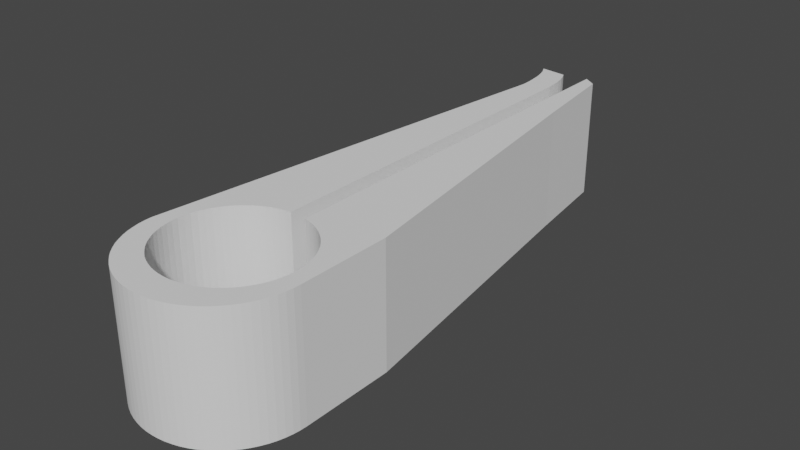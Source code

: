 # Source: simple_headphone_clip_remix_v1.1.blend  (saved by Blender 2.93.20; exported with 4.5.12 LTS)
import bpy
from mathutils import Matrix  # noqa: F401  (used for matrix-valued properties, if any)

bpy.ops.wm.read_factory_settings(use_empty=True)
scene = bpy.context.scene
scene.name = 'Scene'

# ---- collections
col_collection = bpy.data.collections.new('Collection'); scene.collection.children.link(col_collection)

# ---- world
world_world = bpy.data.worlds.new('World'); scene.world = world_world
world_world.use_nodes = True; world_world.node_tree.nodes.clear()
_N = world_world.node_tree.nodes; _L = world_world.node_tree.links
n0 = _N.new('ShaderNodeOutputWorld'); n0.name = 'World Output'; n0.location = (300, 300)
n1 = _N.new('ShaderNodeBackground'); n1.name = 'Background'; n1.location = (10, 300)
n1.inputs[0].default_value = (0.05088, 0.05088, 0.05088, 1.0)
_L.new(n1.outputs[0], n0.inputs[0])
n0.is_active_output = True
world_world.color = (0.05088, 0.05088, 0.05088)
world_world.use_sun_shadow = False
world_world.sun_shadow_jitter_overblur = 0.0

# ---- meshes
me_simple_headphone_clip_001 = bpy.data.meshes.new('simple_headphone_clip.001')
me_simple_headphone_clip_001.from_pydata([(-11.48, 8.058, 5.071), (-11.48, 8.058, 9.929), (-10.83, 24.63, 9.929), (-10.83, 24.63, 5.071), (-10.83, 8.02, 9.929), (-10.83, 8.02, 5.071), (-11.72, 8.031, 9.929), (-11.95, 7.982, 9.929), (-12.18, 7.912, 9.929), (-12.41, 7.82, 9.929), (-12.62, 7.708, 9.929), (-12.82, 7.577, 9.929), (-13.01, 7.428, 9.929), (-13.18, 7.262, 9.929), (-13.34, 7.08, 9.929), (-13.48, 6.885, 9.929), (-13.6, 6.678, 9.929), (-13.7, 6.46, 9.929), (-14.56, 5.031, 9.929), (-13.79, 6.234, 9.929), (-13.85, 6.001, 9.929), (-13.88, 5.764, 9.929), (-13.9, 5.524, 9.929), (-13.89, 5.284, 9.929), (-14.55, 4.763, 9.929), (-14.52, 4.498, 9.929), (-14.46, 4.236, 9.929), (-14.39, 3.979, 9.929), (-13.86, 5.045, 9.929), (-14.29, 3.73, 9.929), (-14.17, 3.489, 9.929), (-13.81, 4.81, 9.929), (-14.04, 3.259, 9.929), (-13.74, 4.581, 9.929), (-13.88, 3.041, 9.929), (-13.65, 4.359, 9.929), (-13.71, 2.837, 9.929), (-13.53, 4.147, 9.929), (-13.52, 2.648, 9.929), (-13.4, 3.947, 9.929), (-13.25, 3.759, 9.929), (-13.31, 2.475, 9.929), (-13.08, 3.586, 9.929), (-13.1, 2.319, 9.929), (-12.9, 3.43, 9.929), (-12.87, 2.182, 9.929), (-12.71, 3.291, 9.929), (-12.63, 2.065, 9.929), (-12.5, 3.171, 9.929), (-12.38, 1.967, 9.929), (-12.28, 3.071, 9.929), (-12.12, 1.891, 9.929), (-12.05, 2.991, 9.929), (-11.86, 1.836, 9.929), (-11.82, 2.933, 9.929), (-11.59, 1.803, 9.929), (-11.58, 2.897, 9.929), (-11.34, 2.882, 9.929), (-11.32, 1.792, 9.929), (-11.1, 2.89, 9.929), (-11.06, 1.803, 9.929), (-10.86, 2.921, 9.929), (-10.79, 1.836, 9.929), (-10.63, 2.973, 9.929), (-10.53, 1.891, 9.929), (-10.4, 3.047, 9.929), (-10.27, 1.967, 9.929), (-10.18, 3.141, 9.929), (-10.02, 2.065, 9.929), (-9.967, 3.256, 9.929), (-9.783, 2.182, 9.929), (-9.768, 3.39, 9.929), (-9.553, 2.319, 9.929), (-9.581, 3.542, 9.929), (-9.335, 2.475, 9.929), (-9.41, 3.71, 9.929), (-9.131, 2.648, 9.929), (-9.255, 3.894, 9.929), (-9.117, 4.091, 9.929), (-8.941, 2.837, 9.929), (-8.998, 4.3, 9.929), (-8.768, 3.041, 9.929), (-8.9, 4.519, 9.929), (-8.613, 3.259, 9.929), (-8.822, 4.746, 9.929), (-8.476, 3.489, 9.929), (-8.765, 4.98, 9.929), (-8.358, 3.73, 9.929), (-8.73, 5.218, 9.929), (-8.261, 3.979, 9.929), (-8.185, 4.236, 9.929), (-8.13, 4.498, 9.929), (-8.097, 4.763, 9.929), (-8.086, 5.031, 9.929), (-8.086, 8.659, 9.929), (-8.888, 6.399, 9.929), (-8.813, 6.17, 9.929), (-8.759, 5.936, 9.929), (-9.941, 7.674, 9.929), (-9.743, 7.538, 9.929), (-9.559, 7.384, 9.929), (-10.6, 7.965, 9.929), (-10.37, 7.888, 9.929), (-10.15, 7.791, 9.929), (-9.389, 7.213, 9.929), (-9.236, 7.028, 9.929), (-9.101, 6.829, 9.929), (-8.985, 6.619, 9.929), (-8.727, 5.698, 9.929), (-8.718, 5.458, 9.929), (-11.72, 8.031, 5.071), (-11.95, 7.982, 5.071), (-12.18, 7.912, 5.071), (-12.41, 7.82, 5.071), (-12.62, 7.708, 5.071), (-12.82, 7.577, 5.071), (-13.01, 7.428, 5.071), (-13.18, 7.262, 5.071), (-13.34, 7.08, 5.071), (-13.48, 6.885, 5.071), (-13.6, 6.678, 5.071), (-13.7, 6.46, 5.071), (-13.79, 6.234, 5.071), (-13.85, 6.001, 5.071), (-13.88, 5.764, 5.071), (-13.9, 5.524, 5.071), (-13.89, 5.284, 5.071), (-13.86, 5.045, 5.071), (-13.81, 4.81, 5.071), (-13.74, 4.581, 5.071), (-13.65, 4.359, 5.071), (-13.53, 4.147, 5.071), (-13.4, 3.947, 5.071), (-13.25, 3.759, 5.071), (-13.08, 3.586, 5.071), (-12.9, 3.43, 5.071), (-12.71, 3.291, 5.071), (-12.5, 3.171, 5.071), (-12.28, 3.071, 5.071), (-12.05, 2.991, 5.071), (-11.82, 2.933, 5.071), (-11.58, 2.897, 5.071), (-11.34, 2.882, 5.071), (-11.1, 2.89, 5.071), (-10.86, 2.921, 5.071), (-10.63, 2.973, 5.071), (-10.4, 3.047, 5.071), (-10.18, 3.141, 5.071), (-9.967, 3.256, 5.071), (-9.768, 3.39, 5.071), (-9.581, 3.542, 5.071), (-9.41, 3.71, 5.071), (-9.255, 3.894, 5.071), (-9.117, 4.091, 5.071), (-8.998, 4.3, 5.071), (-8.9, 4.519, 5.071), (-8.822, 4.746, 5.071), (-8.765, 4.98, 5.071), (-8.73, 5.218, 5.071), (-8.718, 5.458, 5.071), (-8.727, 5.698, 5.071), (-8.759, 5.936, 5.071), (-8.813, 6.17, 5.071), (-8.888, 6.399, 5.071), (-8.985, 6.619, 5.071), (-9.101, 6.829, 5.071), (-9.236, 7.028, 5.071), (-9.389, 7.213, 5.071), (-9.559, 7.384, 5.071), (-9.743, 7.538, 5.071), (-9.941, 7.674, 5.071), (-10.15, 7.791, 5.071), (-10.37, 7.888, 5.071), (-10.6, 7.965, 5.071), (-8.086, 8.659, 5.071), (-14.56, 5.031, 5.071), (-8.086, 5.031, 5.071), (-14.55, 4.763, 5.071), (-14.52, 4.498, 5.071), (-14.46, 4.236, 5.071), (-14.39, 3.979, 5.071), (-14.29, 3.73, 5.071), (-14.17, 3.489, 5.071), (-14.04, 3.259, 5.071), (-13.88, 3.041, 5.071), (-13.71, 2.837, 5.071), (-13.52, 2.648, 5.071), (-13.31, 2.475, 5.071), (-13.1, 2.319, 5.071), (-12.87, 2.182, 5.071), (-12.63, 2.065, 5.071), (-12.38, 1.967, 5.071), (-12.12, 1.891, 5.071), (-11.86, 1.836, 5.071), (-11.59, 1.803, 5.071), (-11.32, 1.792, 5.071), (-11.06, 1.803, 5.071), (-10.79, 1.836, 5.071), (-10.53, 1.891, 5.071), (-10.27, 1.967, 5.071), (-10.02, 2.065, 5.071), (-9.783, 2.182, 5.071), (-9.553, 2.319, 5.071), (-9.335, 2.475, 5.071), (-9.131, 2.648, 5.071), (-8.941, 2.837, 5.071), (-8.768, 3.041, 5.071), (-8.613, 3.259, 5.071), (-8.476, 3.489, 5.071), (-8.358, 3.73, 5.071), (-8.261, 3.979, 5.071), (-8.185, 4.236, 5.071), (-8.13, 4.498, 5.071), (-8.097, 4.763, 5.071), (-10.83, 24.63, 5.071), (-11.84, 24.45, 5.077), (-11.74, 24.25, 5.077), (-11.65, 23.98, 5.077), (-11.58, 23.65, 5.077), (-11.53, 23.27, 5.077), (-11.49, 22.87, 5.077), (-11.49, 22.44, 5.077), (-11.48, 22.44, 9.929), (-9.833, 20.57, 5.071), (-11.84, 24.45, 9.929), (-11.75, 24.25, 9.929), (-11.65, 23.98, 9.929), (-11.58, 23.65, 9.929), (-11.53, 23.27, 9.929), (-11.49, 22.87, 9.929), (-12.9, 24.58, 5.077), (-12.84, 24.45, 5.077), (-12.74, 24.25, 5.077), (-12.65, 23.98, 5.077), (-12.58, 23.65, 5.077), (-12.53, 23.27, 5.077), (-12.49, 22.87, 5.077), (-12.48, 22.44, 5.077), (-12.49, 22.44, 5.077), (-12.48, 22.44, 9.929), (-12.49, 22.87, 9.929), (-12.53, 23.27, 9.929), (-12.58, 23.65, 9.929), (-12.66, 23.98, 9.929), (-12.74, 24.25, 9.929), (-12.84, 24.45, 9.929), (-12.9, 24.58, 9.929), (-9.833, 20.57, 9.929), (-10.33, 24.28, 5.071), (-10.33, 24.28, 9.929)], [], [(0, 221, 1), (4, 3, 5), (17, 18, 19), (19, 18, 20), (20, 18, 21), (21, 18, 22), (22, 18, 23), (23, 18, 24), (23, 24, 25), (25, 26, 23), (23, 26, 27), (23, 27, 28), (28, 27, 29), (28, 29, 30), (28, 30, 31), (31, 30, 32), (31, 32, 33), (33, 32, 34), (33, 34, 35), (35, 34, 36), (35, 36, 37), (37, 36, 38), (37, 38, 39), (39, 38, 40), (40, 38, 41), (40, 41, 42), (42, 41, 43), (42, 43, 44), (44, 43, 45), (44, 45, 46), (46, 45, 47), (46, 47, 48), (48, 47, 49), (48, 49, 50), (50, 49, 51), (50, 51, 52), (52, 51, 53), (52, 53, 54), (54, 53, 55), (54, 55, 56), (56, 55, 57), (57, 55, 58), (57, 58, 59), (59, 58, 60), (59, 60, 61), (61, 60, 62), (61, 62, 63), (63, 62, 64), (63, 64, 65), (65, 64, 66), (65, 66, 67), (67, 66, 68), (67, 68, 69), (69, 68, 70), (69, 70, 71), (71, 70, 72), (71, 72, 73), (73, 72, 74), (73, 74, 75), (75, 74, 76), (75, 76, 77), (77, 76, 78), (78, 76, 79), (78, 79, 80), (80, 79, 81), (80, 81, 82), (82, 81, 83), (82, 83, 84), (84, 83, 85), (84, 85, 86), (86, 85, 87), (86, 87, 88), (88, 87, 89), (88, 89, 90), (90, 91, 88), (88, 91, 92), (88, 92, 93), (94, 95, 93), (93, 95, 96), (93, 96, 97), (2, 98, 94), (94, 98, 99), (94, 99, 100), (4, 101, 2), (2, 101, 102), (2, 102, 103), (103, 98, 2), (100, 104, 94), (94, 104, 105), (94, 105, 106), (106, 107, 94), (94, 107, 95), (97, 108, 93), (93, 108, 109), (93, 109, 88), (1, 6, 0), (0, 6, 110), (110, 6, 7), (110, 7, 111), (111, 7, 8), (111, 8, 112), (112, 8, 9), (112, 9, 113), (113, 9, 10), (113, 10, 114), (114, 10, 11), (114, 11, 115), (115, 11, 12), (115, 12, 116), (116, 12, 13), (116, 13, 117), (117, 13, 14), (117, 14, 118), (118, 14, 15), (118, 15, 119), (119, 15, 16), (119, 16, 120), (120, 16, 17), (120, 17, 121), (121, 17, 19), (121, 19, 122), (122, 19, 20), (122, 20, 123), (123, 20, 21), (123, 21, 124), (124, 21, 22), (124, 22, 125), (125, 22, 23), (125, 23, 126), (126, 23, 28), (126, 28, 127), (127, 28, 31), (127, 31, 128), (128, 31, 33), (128, 33, 129), (129, 33, 35), (129, 35, 130), (130, 35, 37), (130, 37, 131), (131, 37, 39), (131, 39, 132), (132, 39, 40), (132, 40, 133), (133, 40, 42), (133, 42, 134), (134, 42, 44), (134, 44, 135), (135, 44, 46), (135, 46, 136), (136, 46, 48), (136, 48, 137), (137, 48, 50), (137, 50, 138), (138, 50, 52), (138, 52, 139), (139, 52, 54), (139, 54, 140), (140, 54, 56), (140, 56, 141), (141, 56, 57), (141, 57, 142), (142, 57, 59), (142, 59, 143), (143, 59, 61), (143, 61, 144), (144, 61, 63), (144, 63, 145), (145, 63, 65), (145, 65, 146), (146, 65, 67), (146, 67, 147), (147, 67, 69), (147, 69, 148), (148, 69, 71), (148, 71, 149), (149, 71, 73), (149, 73, 150), (150, 73, 75), (150, 75, 151), (151, 75, 77), (151, 77, 152), (152, 77, 78), (152, 78, 153), (153, 78, 80), (153, 80, 154), (154, 80, 82), (154, 82, 155), (155, 82, 84), (155, 84, 156), (156, 84, 86), (156, 86, 157), (157, 86, 88), (157, 88, 158), (158, 88, 109), (158, 109, 159), (159, 109, 108), (159, 108, 160), (160, 108, 97), (160, 97, 161), (161, 97, 96), (161, 96, 162), (162, 96, 95), (162, 95, 163), (163, 95, 107), (163, 107, 164), (164, 107, 106), (164, 106, 165), (165, 106, 105), (165, 105, 166), (166, 105, 104), (166, 104, 167), (167, 104, 100), (167, 100, 168), (168, 100, 99), (168, 99, 169), (169, 99, 98), (169, 98, 170), (170, 98, 103), (170, 103, 171), (171, 103, 102), (171, 102, 172), (172, 102, 173), (173, 102, 101), (173, 101, 5), (5, 101, 4), (4, 2, 3), (214, 249, 248), (176, 174, 93), (93, 174, 94), (18, 175, 24), (24, 175, 177), (24, 177, 25), (25, 177, 178), (25, 178, 26), (26, 178, 179), (26, 179, 27), (27, 179, 180), (27, 180, 29), (29, 180, 181), (29, 181, 30), (30, 181, 182), (30, 182, 32), (32, 182, 183), (32, 183, 34), (34, 183, 184), (34, 184, 36), (36, 184, 185), (36, 185, 38), (38, 185, 186), (38, 186, 41), (41, 186, 187), (41, 187, 43), (43, 187, 188), (43, 188, 45), (45, 188, 189), (45, 189, 47), (47, 189, 190), (47, 190, 49), (49, 190, 191), (49, 191, 51), (51, 191, 192), (51, 192, 53), (53, 192, 193), (53, 193, 55), (55, 193, 194), (55, 194, 58), (58, 194, 195), (58, 195, 60), (60, 195, 196), (60, 196, 62), (62, 196, 197), (62, 197, 64), (64, 197, 198), (64, 198, 66), (66, 198, 199), (66, 199, 68), (68, 199, 200), (68, 200, 70), (70, 200, 201), (70, 201, 72), (72, 201, 202), (72, 202, 74), (74, 202, 203), (74, 203, 76), (76, 203, 204), (76, 204, 79), (79, 204, 205), (79, 205, 81), (81, 205, 206), (81, 206, 83), (83, 206, 207), (83, 207, 85), (85, 207, 208), (85, 208, 87), (87, 208, 209), (87, 209, 89), (89, 209, 210), (89, 210, 90), (90, 210, 211), (90, 211, 91), (91, 211, 212), (91, 212, 92), (92, 212, 213), (92, 213, 93), (93, 213, 176), (175, 121, 122), (175, 122, 123), (123, 124, 175), (175, 124, 125), (175, 125, 126), (127, 180, 126), (126, 180, 179), (126, 179, 178), (128, 182, 127), (127, 182, 181), (127, 181, 180), (182, 128, 183), (183, 128, 129), (183, 129, 184), (184, 129, 130), (184, 130, 185), (185, 130, 131), (185, 131, 186), (186, 131, 132), (186, 132, 133), (186, 133, 187), (187, 133, 134), (187, 134, 188), (188, 134, 135), (188, 135, 189), (189, 135, 136), (189, 136, 190), (190, 136, 137), (190, 137, 191), (191, 137, 138), (191, 138, 192), (192, 138, 139), (192, 139, 193), (193, 139, 140), (193, 140, 194), (194, 140, 141), (194, 141, 142), (194, 142, 195), (195, 142, 143), (195, 143, 196), (196, 143, 144), (196, 144, 197), (197, 144, 145), (197, 145, 198), (198, 145, 146), (198, 146, 199), (199, 146, 147), (199, 147, 200), (200, 147, 148), (200, 148, 201), (201, 148, 149), (201, 149, 202), (202, 149, 150), (202, 150, 203), (203, 150, 151), (203, 151, 204), (204, 151, 152), (204, 152, 153), (204, 153, 205), (205, 153, 154), (205, 154, 206), (206, 154, 155), (206, 155, 207), (207, 155, 156), (207, 156, 208), (208, 156, 157), (208, 157, 209), (209, 157, 158), (209, 158, 210), (210, 158, 211), (211, 158, 212), (212, 158, 213), (213, 158, 176), (176, 158, 159), (176, 159, 160), (160, 161, 176), (176, 161, 162), (176, 162, 163), (176, 163, 174), (174, 163, 164), (174, 164, 165), (165, 166, 174), (174, 166, 167), (174, 167, 168), (168, 169, 174), (174, 169, 170), (174, 170, 3, 223), (3, 170, 171), (3, 171, 172), (172, 173, 3), (3, 173, 5), (178, 177, 126), (126, 177, 175), (221, 0, 110), (228, 219, 227), (227, 218, 226), (220, 228, 229), (226, 217, 225), (220, 229, 221), (222, 221, 229), (219, 228, 220), (219, 218, 227), (218, 217, 226), (217, 216, 225), (225, 216, 224), (216, 215, 224), (215, 230, 246), (224, 245, 244), (236, 235, 220), (220, 235, 219), (238, 236, 221), (231, 230, 215), (235, 234, 219), (219, 234, 218), (221, 236, 220), (110, 111, 221), (112, 221, 111), (113, 221, 112), (1, 221, 222), (6, 1, 222), (7, 6, 222), (8, 7, 222), (9, 8, 222), (237, 113, 114), (114, 115, 237), (116, 237, 115), (117, 237, 116), (118, 237, 117), (119, 237, 118), (120, 237, 119), (121, 175, 120), (120, 175, 238, 237), (237, 238, 221, 113), (224, 215, 246), (245, 224, 246), (230, 245, 246), (230, 231, 245), (231, 244, 245), (231, 232, 244), (232, 243, 244), (232, 233, 243), (233, 242, 243), (233, 234, 242), (234, 241, 242), (234, 235, 241), (235, 240, 241), (235, 236, 240), (236, 239, 240), (239, 236, 238), (225, 224, 244), (243, 225, 244), (243, 226, 225), (242, 226, 243), (226, 242, 227), (242, 241, 227), (227, 241, 228), (241, 240, 228), (228, 240, 229), (240, 239, 229), (229, 239, 222), (234, 233, 218), (218, 233, 217), (233, 232, 217), (217, 232, 216), (232, 231, 216), (216, 231, 215), (9, 239, 10), (10, 239, 11), (12, 11, 239), (13, 12, 239), (14, 13, 239), (15, 14, 239), (16, 15, 239), (17, 16, 239), (18, 17, 239), (222, 239, 9), (175, 18, 239), (239, 238, 175), (174, 223, 247, 94), (2, 249, 214, 3), (94, 247, 2), (247, 223, 248, 249), (223, 3, 214, 248), (247, 249, 2)])
_uv = me_simple_headphone_clip_001.uv_layers.new(name='UVMap')
_uv.uv.foreach_set('vector', [0.0, 0.0, 0.0, 0.0, 0.0, 0.0, 0.0, 0.0, 0.0, 0.0, 0.0, 0.0, 0.0, 0.0, 0.0, 0.0, 0.0, 0.0, 0.0, 0.0, 0.0, 0.0, 0.0, 0.0, 0.0, 0.0, 0.0, 0.0, 0.0, 0.0, 0.0, 0.0, 0.0, 0.0, 0.0, 0.0, 0.0, 0.0, 0.0, 0.0, 0.0, 0.0, 0.0, 0.0, 0.0, 0.0, 0.0, 0.0, 0.0, 0.0, 0.0, 0.0, 0.0, 0.0, 0.0, 0.0, 0.0, 0.0, 0.0, 0.0, 0.0, 0.0, 0.0, 0.0, 0.0, 0.0, 0.0, 0.0, 0.0, 0.0, 0.0, 0.0, 0.0, 0.0, 0.0, 0.0, 0.0, 0.0, 0.0, 0.0, 0.0, 0.0, 0.0, 0.0, 0.0, 0.0, 0.0, 0.0, 0.0, 0.0, 0.0, 0.0, 0.0, 0.0, 0.0, 0.0, 0.0, 0.0, 0.0, 0.0, 0.0, 0.0, 0.0, 0.0, 0.0, 0.0, 0.0, 0.0, 0.0, 0.0, 0.0, 0.0, 0.0, 0.0, 0.0, 0.0, 0.0, 0.0, 0.0, 0.0, 0.0, 0.0, 0.0, 0.0, 0.0, 0.0, 0.0, 0.0, 0.0, 0.0, 0.0, 0.0, 0.0, 0.0, 0.0, 0.0, 0.0, 0.0, 0.0, 0.0, 0.0, 0.0, 0.0, 0.0, 0.0, 0.0, 0.0, 0.0, 0.0, 0.0, 0.0, 0.0, 0.0, 0.0, 0.0, 0.0, 0.0, 0.0, 0.0, 0.0, 0.0, 0.0, 0.0, 0.0, 0.0, 0.0, 0.0, 0.0, 0.0, 0.0, 0.0, 0.0, 0.0, 0.0, 0.0, 0.0, 0.0, 0.0, 0.0, 0.0, 0.0, 0.0, 0.0, 0.0, 0.0, 0.0, 0.0, 0.0, 0.0, 0.0, 0.0, 0.0, 0.0, 0.0, 0.0, 0.0, 0.0, 0.0, 0.0, 0.0, 0.0, 0.0, 0.0, 0.0, 0.0, 0.0, 0.0, 0.0, 0.0, 0.0, 0.0, 0.0, 0.0, 0.0, 0.0, 0.0, 0.0, 0.0, 0.0, 0.0, 0.0, 0.0, 0.0, 0.0, 0.0, 0.0, 0.0, 0.0, 0.0, 0.0, 0.0, 0.0, 0.0, 0.0, 0.0, 0.0, 0.0, 0.0, 0.0, 0.0, 0.0, 0.0, 0.0, 0.0, 0.0, 0.0, 0.0, 0.0, 0.0, 0.0, 0.0, 0.0, 0.0, 0.0, 0.0, 0.0, 0.0, 0.0, 0.0, 0.0, 0.0, 0.0, 0.0, 0.0, 0.0, 0.0, 0.0, 0.0, 0.0, 0.0, 0.0, 0.0, 0.0, 0.0, 0.0, 0.0, 0.0, 0.0, 0.0, 0.0, 0.0, 0.0, 0.0, 0.0, 0.0, 0.0, 0.0, 0.0, 0.0, 0.0, 0.0, 0.0, 0.0, 0.0, 0.0, 0.0, 0.0, 0.0, 0.0, 0.0, 0.0, 0.0, 0.0, 0.0, 0.0, 0.0, 0.0, 0.0, 0.0, 0.0, 0.0, 0.0, 0.0, 0.0, 0.0, 0.0, 0.0, 0.0, 0.0, 0.0, 0.0, 0.0, 0.0, 0.0, 0.0, 0.0, 0.0, 0.0, 0.0, 0.0, 0.0, 0.0, 0.0, 0.0, 0.0, 0.0, 0.0, 0.0, 0.0, 0.0, 0.0, 0.0, 0.0, 0.0, 0.0, 0.0, 0.0, 0.0, 0.0, 0.0, 0.0, 0.0, 0.0, 0.0, 0.0, 0.0, 0.0, 0.0, 0.0, 0.0, 0.0, 0.0, 0.0, 0.0, 0.0, 0.0, 0.0, 0.0, 0.0, 0.0, 0.0, 0.0, 0.0, 0.0, 0.0, 0.0, 0.0, 0.0, 0.0, 0.0, 0.0, 0.0, 0.0, 0.0, 0.0, 0.0, 0.0, 0.0, 0.0, 0.0, 0.0, 0.0, 0.0, 0.0, 0.0, 0.0, 0.0, 0.0, 0.0, 0.0, 0.0, 0.0, 0.0, 0.0, 0.0, 0.0, 0.0, 0.0, 0.0, 0.0, 0.0, 0.0, 0.0, 0.0, 0.0, 0.0, 0.0, 0.0, 0.0, 0.0, 0.0, 0.0, 0.0, 0.0, 0.0, 0.0, 0.0, 0.0, 0.0, 0.0, 0.0, 0.0, 0.0, 0.0, 0.0, 0.0, 0.0, 0.0, 0.0, 0.0, 0.0, 0.0, 0.0, 0.0, 0.0, 0.0, 0.0, 0.0, 0.0, 0.0, 0.0, 0.0, 0.0, 0.0, 0.0, 0.0, 0.0, 0.0, 0.0, 0.0, 0.0, 0.0, 0.0, 0.0, 0.0, 0.0, 0.0, 0.0, 0.0, 0.0, 0.0, 0.0, 0.0, 0.0, 0.0, 0.0, 0.0, 0.0, 0.0, 0.0, 0.0, 0.0, 0.0, 0.0, 0.0, 0.0, 0.0, 0.0, 0.0, 0.0, 0.0, 0.0, 0.0, 0.0, 0.0, 0.0, 0.0, 0.0, 0.0, 0.0, 0.0, 0.0, 0.0, 0.0, 0.0, 0.0, 0.0, 0.0, 0.0, 0.0, 0.0, 0.0, 0.0, 0.0, 0.0, 0.0, 0.0, 0.0, 0.0, 0.0, 0.0, 0.0, 0.0, 0.0, 0.0, 0.0, 0.0, 0.0, 0.0, 0.0, 0.0, 0.0, 0.0, 0.0, 0.0, 0.0, 0.0, 0.0, 0.0, 0.0, 0.0, 0.0, 0.0, 0.0, 0.0, 0.0, 0.0, 0.0, 0.0, 0.0, 0.0, 0.0, 0.0, 0.0, 0.0, 0.0, 0.0, 0.0, 0.0, 0.0, 0.0, 0.0, 0.0, 0.0, 0.0, 0.0, 0.0, 0.0, 0.0, 0.0, 0.0, 0.0, 0.0, 0.0, 0.0, 0.0, 0.0, 0.0, 0.0, 0.0, 0.0, 0.0, 0.0, 0.0, 0.0, 0.0, 0.0, 0.0, 0.0, 0.0, 0.0, 0.0, 0.0, 0.0, 0.0, 0.0, 0.0, 0.0, 0.0, 0.0, 0.0, 0.0, 0.0, 0.0, 0.0, 0.0, 0.0, 0.0, 0.0, 0.0, 0.0, 0.0, 0.0, 0.0, 0.0, 0.0, 0.0, 0.0, 0.0, 0.0, 0.0, 0.0, 0.0, 0.0, 0.0, 0.0, 0.0, 0.0, 0.0, 0.0, 0.0, 0.0, 0.0, 0.0, 0.0, 0.0, 0.0, 0.0, 0.0, 0.0, 0.0, 0.0, 0.0, 0.0, 0.0, 0.0, 0.0, 0.0, 0.0, 0.0, 0.0, 0.0, 0.0, 0.0, 0.0, 0.0, 0.0, 0.0, 0.0, 0.0, 0.0, 0.0, 0.0, 0.0, 0.0, 0.0, 0.0, 0.0, 0.0, 0.0, 0.0, 0.0, 0.0, 0.0, 0.0, 0.0, 0.0, 0.0, 0.0, 0.0, 0.0, 0.0, 0.0, 0.0, 0.0, 0.0, 0.0, 0.0, 0.0, 0.0, 0.0, 0.0, 0.0, 0.0, 0.0, 0.0, 0.0, 0.0, 0.0, 0.0, 0.0, 0.0, 0.0, 0.0, 0.0, 0.0, 0.0, 0.0, 0.0, 0.0, 0.0, 0.0, 0.0, 0.0, 0.0, 0.0, 0.0, 0.0, 0.0, 0.0, 0.0, 0.0, 0.0, 0.0, 0.0, 0.0, 0.0, 0.0, 0.0, 0.0, 0.0, 0.0, 0.0, 0.0, 0.0, 0.0, 0.0, 0.0, 0.0, 0.0, 0.0, 0.0, 0.0, 0.0, 0.0, 0.0, 0.0, 0.0, 0.0, 0.0, 0.0, 0.0, 0.0, 0.0, 0.0, 0.0, 0.0, 0.0, 0.0, 0.0, 0.0, 0.0, 0.0, 0.0, 0.0, 0.0, 0.0, 0.0, 0.0, 0.0, 0.0, 0.0, 0.0, 0.0, 0.0, 0.0, 0.0, 0.0, 0.0, 0.0, 0.0, 0.0, 0.0, 0.0, 0.0, 0.0, 0.0, 0.0, 0.0, 0.0, 0.0, 0.0, 0.0, 0.0, 0.0, 0.0, 0.0, 0.0, 0.0, 0.0, 0.0, 0.0, 0.0, 0.0, 0.0, 0.0, 0.0, 0.0, 0.0, 0.0, 0.0, 0.0, 0.0, 0.0, 0.0, 0.0, 0.0, 0.0, 0.0, 0.0, 0.0, 0.0, 0.0, 0.0, 0.0, 0.0, 0.0, 0.0, 0.0, 0.0, 0.0, 0.0, 0.0, 0.0, 0.0, 0.0, 0.0, 0.0, 0.0, 0.0, 0.0, 0.0, 0.0, 0.0, 0.0, 0.0, 0.0, 0.0, 0.0, 0.0, 0.0, 0.0, 0.0, 0.0, 0.0, 0.0, 0.0, 0.0, 0.0, 0.0, 0.0, 0.0, 0.0, 0.0, 0.0, 0.0, 0.0, 0.0, 0.0, 0.0, 0.0, 0.0, 0.0, 0.0, 0.0, 0.0, 0.0, 0.0, 0.0, 0.0, 0.0, 0.0, 0.0, 0.0, 0.0, 0.0, 0.0, 0.0, 0.0, 0.0, 0.0, 0.0, 0.0, 0.0, 0.0, 0.0, 0.0, 0.0, 0.0, 0.0, 0.0, 0.0, 0.0, 0.0, 0.0, 0.0, 0.0, 0.0, 0.0, 0.0, 0.0, 0.0, 0.0, 0.0, 0.0, 0.0, 0.0, 0.0, 0.0, 0.0, 0.0, 0.0, 0.0, 0.0, 0.0, 0.0, 0.0, 0.0, 0.0, 0.0, 0.0, 0.0, 0.0, 0.0, 0.0, 0.0, 0.0, 0.0, 0.0, 0.0, 0.0, 0.0, 0.0, 0.0, 0.0, 0.0, 0.0, 0.0, 0.0, 0.0, 0.0, 0.0, 0.0, 0.0, 0.0, 0.0, 0.0, 0.0, 0.0, 0.0, 0.0, 0.0, 0.0, 0.0, 0.0, 0.0, 0.0, 0.0, 0.0, 0.0, 0.0, 0.0, 0.0, 0.0, 0.0, 0.0, 0.0, 0.0, 0.0, 0.0, 0.0, 0.0, 0.0, 0.0, 0.0, 0.0, 0.0, 0.0, 0.0, 0.0, 0.0, 0.0, 0.0, 0.0, 0.0, 0.0, 0.0, 0.0, 0.0, 0.0, 0.0, 0.0, 0.0, 0.0, 0.0, 0.0, 0.0, 0.0, 0.0, 0.0, 0.0, 0.0, 0.0, 0.0, 0.0, 0.0, 0.0, 0.0, 0.0, 0.0, 0.0, 0.0, 0.0, 0.0, 0.0, 0.0, 0.0, 0.0, 0.0, 0.0, 0.0, 0.0, 0.0, 0.0, 0.0, 0.0, 0.0, 0.0, 0.0, 0.0, 0.0, 0.0, 0.0, 0.0, 0.0, 0.0, 0.0, 0.0, 0.0, 0.0, 0.0, 0.0, 0.0, 0.0, 0.0, 0.0, 0.0, 0.0, 0.0, 0.0, 0.0, 0.0, 0.0, 0.0, 0.0, 0.0, 0.0, 0.0, 0.0, 0.0, 0.0, 0.0, 0.0, 0.0, 0.0, 0.0, 0.0, 0.0, 0.0, 0.0, 0.0, 0.0, 0.0, 0.0, 0.0, 0.0, 0.0, 0.0, 0.0, 0.0, 0.0, 0.0, 0.0, 0.0, 0.0, 0.0, 0.0, 0.0, 0.0, 0.0, 0.0, 0.0, 0.0, 0.0, 0.0, 0.0, 0.0, 0.0, 0.0, 0.0, 0.0, 0.0, 0.0, 0.0, 0.0, 0.0, 0.0, 0.0, 0.0, 0.0, 0.0, 0.0, 0.0, 0.0, 0.0, 0.0, 0.0, 0.0, 0.0, 0.0, 0.0, 0.0, 0.0, 0.0, 0.0, 0.0, 0.0, 0.0, 0.0, 0.0, 0.0, 0.0, 0.0, 0.0, 0.0, 0.0, 0.0, 0.0, 0.0, 0.0, 0.0, 0.0, 0.0, 0.0, 0.0, 0.0, 0.0, 0.0, 0.0, 0.0, 0.0, 0.0, 0.0, 0.0, 0.0, 0.0, 0.0, 0.0, 0.0, 0.0, 0.0, 0.0, 0.0, 0.0, 0.0, 0.0, 0.0, 0.0, 0.0, 0.0, 0.0, 0.0, 0.0, 0.0, 0.0, 0.0, 0.0, 0.0, 0.0, 0.0, 0.0, 0.0, 0.0, 0.0, 0.0, 0.0, 0.0, 0.0, 0.0, 0.0, 0.0, 0.0, 0.0, 0.0, 0.0, 0.0, 0.0, 0.0, 0.0, 0.0, 0.0, 0.0, 0.0, 0.0, 0.0, 0.0, 0.0, 0.0, 0.0, 0.0, 0.0, 0.0, 0.0, 0.0, 0.0, 0.0, 0.0, 0.0, 0.0, 0.0, 0.0, 0.0, 0.0, 0.0, 0.0, 0.0, 0.0, 0.0, 0.0, 0.0, 0.0, 0.0, 0.0, 0.0, 0.0, 0.0, 0.0, 0.0, 0.0, 0.0, 0.0, 0.0, 0.0, 0.0, 0.0, 0.0, 0.0, 0.0, 0.0, 0.0, 0.0, 0.0, 0.0, 0.0, 0.0, 0.0, 0.0, 0.0, 0.0, 0.0, 0.0, 0.0, 0.0, 0.0, 0.0, 0.0, 0.0, 0.0, 0.0, 0.0, 0.0, 0.0, 0.0, 0.0, 0.0, 0.0, 0.0, 0.0, 0.0, 0.0, 0.0, 0.0, 0.0, 0.0, 0.0, 0.0, 0.0, 0.0, 0.0, 0.0, 0.0, 0.0, 0.0, 0.0, 0.0, 0.0, 0.0, 0.0, 0.0, 0.0, 0.0, 0.0, 0.0, 0.0, 0.0, 0.0, 0.0, 0.0, 0.0, 0.0, 0.0, 0.0, 0.0, 0.0, 0.0, 0.0, 0.0, 0.0, 0.0, 0.0, 0.0, 0.0, 0.0, 0.0, 0.0, 0.0, 0.0, 0.0, 0.0, 0.0, 0.0, 0.0, 0.0, 0.0, 0.0, 0.0, 0.0, 0.0, 0.0, 0.0, 0.0, 0.0, 0.0, 0.0, 0.0, 0.0, 0.0, 0.0, 0.0, 0.0, 0.0, 0.0, 0.0, 0.0, 0.0, 0.0, 0.0, 0.0, 0.0, 0.0, 0.0, 0.0, 0.0, 0.0, 0.0, 0.0, 0.0, 0.0, 0.0, 0.0, 0.0, 0.0, 0.0, 0.0, 0.0, 0.0, 0.0, 0.0, 0.0, 0.0, 0.0, 0.0, 0.0, 0.0, 0.0, 0.0, 0.0, 0.0, 0.0, 0.0, 0.0, 0.0, 0.0, 0.0, 0.0, 0.0, 0.0, 0.0, 0.0, 0.0, 0.0, 0.0, 0.0, 0.0, 0.0, 0.0, 0.0, 0.0, 0.0, 0.0, 0.0, 0.0, 0.0, 0.0, 0.0, 0.0, 0.0, 0.0, 0.0, 0.0, 0.0, 0.0, 0.0, 0.0, 0.0, 0.0, 0.0, 0.0, 0.0, 0.0, 0.0, 0.0, 0.0, 0.0, 0.0, 0.0, 0.0, 0.0, 0.0, 0.0, 0.0, 0.0, 0.0, 0.0, 0.0, 0.0, 0.0, 0.0, 0.0, 0.0, 0.0, 0.0, 0.0, 0.0, 0.0, 0.0, 0.0, 0.0, 0.0, 0.0, 0.0, 0.0, 0.0, 0.0, 0.0, 0.0, 0.0, 0.0, 0.0, 0.0, 0.0, 0.0, 0.0, 0.0, 0.0, 0.0, 0.0, 0.0, 0.0, 0.0, 0.0, 0.0, 0.0, 0.0, 0.0, 0.0, 0.0, 0.0, 0.0, 0.0, 0.0, 0.0, 0.0, 0.0, 0.0, 0.0, 0.0, 0.0, 0.0, 0.0, 0.0, 0.0, 0.0, 0.0, 0.0, 0.0, 0.0, 0.0, 0.0, 0.0, 0.0, 0.0, 0.0, 0.0, 0.0, 0.0, 0.0, 0.0, 0.0, 0.0, 0.0, 0.0, 0.0, 0.0, 0.0, 0.0, 0.0, 0.0, 0.0, 0.0, 0.0, 0.0, 0.0, 0.0, 0.0, 0.0, 0.0, 0.0, 0.0, 0.0, 0.0, 0.0, 0.0, 0.0, 0.0, 0.0, 0.0, 0.0, 0.0, 0.0, 0.0, 0.0, 0.0, 0.0, 0.0, 0.0, 0.0, 0.0, 0.0, 0.0, 0.0, 0.0, 0.0, 0.0, 0.0, 0.0, 0.0, 0.0, 0.0, 0.0, 0.0, 0.0, 0.0, 0.0, 0.0, 0.0, 0.0, 0.0, 0.0, 0.0, 0.0, 0.0, 0.0, 0.0, 0.0, 0.0, 0.0, 0.0, 0.0, 0.0, 0.0, 0.0, 0.0, 0.0, 0.0, 0.0, 0.0, 0.0, 0.0, 0.0, 0.0, 0.0, 0.0, 0.0, 0.0, 0.0, 0.0, 0.0, 0.0, 0.0, 0.0, 0.0, 0.0, 0.0, 0.0, 0.0, 0.0, 0.0, 0.0, 0.0, 0.0, 0.0, 0.0, 0.0, 0.0, 0.0, 0.0, 0.0, 0.0, 0.0, 0.0, 0.0, 0.0, 0.0, 0.0, 0.0, 0.0, 0.0, 0.0, 0.0, 0.0, 0.0, 0.0, 0.0, 0.0, 0.0, 0.0, 0.0, 0.0, 0.0, 0.0, 0.0, 0.0, 0.0, 0.0, 0.0, 0.0, 0.0, 0.0, 0.0, 0.0, 0.0, 0.0, 0.0, 0.0, 0.0, 0.0, 0.0, 0.0, 0.0, 0.0, 0.0, 0.0, 0.0, 0.0, 0.0, 0.0, 0.0, 0.0, 0.0, 0.0, 0.0, 0.0, 0.0, 0.0, 0.0, 0.0, 0.0, 0.0, 0.0, 0.0, 0.0, 0.0, 0.0, 0.0, 0.0, 0.0, 0.0, 0.0, 0.0, 0.0, 0.0, 0.0, 0.0, 0.0, 0.0, 0.0, 0.0, 0.0, 0.0, 0.0, 0.0, 0.0, 0.0, 0.0, 0.0, 0.0, 0.0, 0.0, 0.0, 0.0, 0.0, 0.0, 0.0, 0.0, 0.0, 0.0, 0.0, 0.0, 0.0, 0.0, 0.0, 0.0, 0.0, 0.0, 0.0, 0.0, 0.0, 0.0, 0.0, 0.0, 0.0, 0.0, 0.0, 0.0, 0.0, 0.0, 0.0, 0.0, 0.0, 0.0, 0.0, 0.0, 0.0, 0.0, 0.0, 0.0, 0.0, 0.0, 0.0, 0.0, 0.0, 0.0, 0.0, 0.0, 0.0, 0.0, 0.0, 0.0, 0.0, 0.0, 0.0, 0.0, 0.0, 0.0, 0.0, 0.0, 0.0, 0.0, 0.0, 0.0, 0.0, 0.0, 0.0, 0.0, 0.0, 0.0, 0.0, 0.0, 0.0, 0.0, 0.0, 0.0, 0.0, 0.0, 0.0, 0.0, 0.0, 0.0, 0.0, 0.0, 0.0, 0.0, 0.0, 0.0, 0.0, 0.0, 0.0, 0.0, 0.0, 0.0, 0.0, 0.0, 0.0, 0.0, 0.0, 0.0, 0.0, 0.0, 0.0, 0.0, 0.0, 0.0, 0.0, 0.0, 0.0, 0.0, 0.0, 0.0, 0.0, 0.0, 0.0, 0.0, 0.0, 0.0, 0.0, 0.0, 0.0, 0.0, 0.0, 0.0, 0.0, 0.0, 0.0, 0.0, 0.0, 0.0, 0.0, 0.0, 0.0, 0.0, 0.0, 0.0, 0.0, 0.0, 0.0, 0.0, 0.0, 0.0, 0.0, 0.0, 0.0, 0.0, 0.0, 0.0, 0.0, 0.0, 0.0, 0.0, 0.0, 0.0, 0.0, 0.0, 0.0, 0.0, 0.0, 0.0, 0.0, 0.0, 0.0, 0.0, 0.0, 0.0, 0.0, 0.0, 0.0, 0.0, 0.0, 0.0, 0.0, 0.0, 0.0, 0.0, 0.0, 0.0, 0.0, 0.0, 0.0, 0.0, 0.0, 0.0, 0.0, 0.0, 0.0, 0.0, 0.0, 0.0, 0.0, 0.0, 0.0, 0.0, 0.0, 0.0, 0.0, 0.0, 0.0, 0.0, 0.0, 0.0, 0.0, 0.0, 0.0, 0.0, 0.0, 0.0, 0.0, 0.0, 0.0, 0.0, 0.0, 0.0, 0.0, 0.0, 0.0, 0.0, 0.0, 0.0, 0.0, 0.0, 0.0, 0.0, 0.0, 0.0, 0.0, 0.0, 0.0, 0.0, 0.0, 0.0, 0.0, 0.0, 0.0, 0.0, 0.0, 0.0, 0.0, 0.0, 0.0, 0.0, 0.0, 0.0, 0.0, 0.0, 0.0, 0.0, 0.0, 0.0, 0.0, 0.0, 0.0, 0.0, 0.0, 0.0, 0.0, 0.0, 0.0, 0.0, 0.0, 0.0, 0.0, 0.0, 0.0, 0.0, 0.0, 0.0, 0.0, 0.0, 0.0, 0.0, 0.0, 0.0, 0.0, 0.0, 0.0, 0.0, 0.0, 0.0, 0.0, 0.0, 0.0, 0.0, 0.0, 0.0, 0.0, 0.0, 0.0, 0.0, 0.0, 0.0, 0.0, 0.0, 0.0, 0.0, 0.0, 0.0, 0.0, 0.0, 0.0, 0.0, 0.0, 0.0, 0.0, 0.0, 0.0, 0.0, 0.0, 0.0, 0.0, 0.0, 0.0, 0.0, 0.0, 0.0, 0.0, 0.0, 0.0, 0.0, 0.0, 0.0, 0.0, 0.0, 0.0, 0.0, 0.0, 0.0, 0.0, 0.0, 0.0, 0.0, 0.0, 0.0, 0.0, 0.0, 0.0, 0.0, 0.0, 0.0, 0.0, 0.0, 0.0, 0.0, 0.0, 0.0, 0.0, 0.0, 0.0, 0.0, 0.0, 0.0, 0.0, 0.0, 0.0, 0.0, 0.0, 0.0, 0.0, 0.0, 0.0, 0.0, 0.0, 0.0, 0.0, 0.0, 0.0, 0.0, 0.0, 0.0, 0.0, 0.0, 0.0, 0.0, 0.0, 0.0, 0.0, 0.0, 0.0, 0.0, 0.0, 0.0, 0.0, 0.0, 0.0, 0.0, 0.0, 0.0, 0.0, 0.0, 0.0, 0.0, 0.0, 0.0, 0.0, 0.0, 0.0, 0.0, 0.0, 0.0, 0.0, 0.0, 0.0, 0.0, 0.0, 0.0, 0.0, 0.0, 0.0, 0.0, 0.0, 0.0, 0.0, 0.0, 0.0, 0.0, 0.0, 0.0, 0.0, 0.0, 0.0, 0.0, 0.0, 0.0, 0.0, 0.0, 0.0, 0.0, 0.0, 0.0, 0.0, 0.0, 0.0, 0.0, 0.0, 0.0, 0.0, 0.0, 0.0, 0.0, 0.0, 0.0, 0.0, 0.0, 0.0, 0.0, 0.0, 0.0, 0.0, 0.0, 0.0, 0.0, 0.0, 0.0, 0.0, 0.0, 0.0, 0.0, 0.0, 0.0, 0.0, 0.0, 0.0, 0.0, 0.0, 0.0, 0.0, 0.0, 0.0, 0.0, 0.0, 0.0, 0.0, 0.0, 0.0, 0.0, 0.0, 0.0, 0.0, 0.0, 0.0, 0.0, 0.0, 0.0, 0.0, 0.0, 0.0, 0.0, 0.0, 0.0, 0.0, 0.0, 0.0, 0.0, 0.0, 0.0, 0.0, 0.0, 0.0, 0.0, 0.0, 0.0, 0.0, 0.0, 0.0, 0.0, 0.0, 0.0, 0.0, 0.0, 0.0, 0.0, 0.0, 0.0, 0.0, 0.0, 0.0, 0.0, 0.0, 0.0, 0.0, 0.0, 0.0, 0.0, 0.0, 0.0, 0.0, 0.0, 0.0, 0.0, 0.0, 0.0, 0.0, 0.0, 0.0, 0.0, 0.0, 0.0, 0.0, 0.0, 0.0, 0.0, 0.0, 0.0, 0.0, 0.0, 0.0, 0.0, 0.0, 0.0, 0.0, 0.0, 0.0, 0.0, 0.0, 0.0, 0.0, 0.0, 0.0, 0.0, 0.0, 0.0, 0.0, 0.0, 0.0, 0.0, 0.0, 0.0, 0.0, 0.0, 0.0, 0.0, 0.0, 0.0, 0.0, 0.0, 0.0, 0.0, 0.0, 0.0, 0.0, 0.0, 0.0, 0.0, 0.0, 0.0, 0.0, 0.0, 0.0, 0.0, 0.0, 0.0, 0.0, 0.0, 0.0, 0.0, 0.0, 0.0, 0.0, 0.0, 0.0, 0.0, 0.0, 0.0, 0.0, 0.0, 0.0, 0.0, 0.0, 0.0, 0.0, 0.0, 0.0, 0.0, 0.0, 0.0, 0.0, 0.0, 0.0, 0.0, 0.0, 0.0, 0.0, 0.0, 0.0, 0.0, 0.0, 0.0, 0.0, 0.0, 0.0, 0.0, 0.0, 0.0, 0.0, 0.0, 0.0, 0.0, 0.0, 0.0, 0.0, 0.0, 0.0, 0.0, 0.0, 0.0, 0.0, 0.0, 0.0, 0.0, 0.0, 0.0, 0.0, 0.0, 0.0, 0.0, 0.0, 0.0, 0.0, 0.0, 0.0, 0.0, 0.0, 0.0, 0.0, 0.0, 0.0, 0.0, 0.0, 0.9717, 0.3418, 0.9717, 0.3418, 0.0, 0.0, 0.0, 0.0, 0.9496, 0.3833, 0.0, 0.0, 0.9854, 0.2968, 0.0, 0.0, 0.9854, 0.2968, 0.0, 0.0, 0.9197, 0.4197, 0.0, 0.0, 0.9854, 0.2968, 0.9854, 0.2968, 0.99, 0.25, 0.0, 0.0, 0.99, 0.25, 0.9854, 0.2968, 0.9717, 0.3418, 0.9717, 0.3418, 0.9854, 0.2968, 0.9717, 0.3418, 0.9496, 0.3833, 0.0, 0.0, 0.9496, 0.3833, 0.9197, 0.4197, 0.0, 0.0, 0.9197, 0.4197, 0.8833, 0.4496, 0.0, 0.0, 0.0, 0.0, 0.8833, 0.4496, 0.0, 0.0, 0.8833, 0.4496, 0.8418, 0.4717, 0.0, 0.0, 0.8418, 0.4717, 0.7968, 0.4854, 0.0, 0.0, 0.0, 0.0, 0.0, 0.0, 0.0, 0.0, 0.0, 0.0, 0.9717, 0.3418, 0.9854, 0.2968, 0.9854, 0.2968, 0.9717, 0.3418, 0.9717, 0.3418, 0.0, 0.0, 0.9854, 0.2968, 0.99, 0.25, 0.8418, 0.4717, 0.7968, 0.4854, 0.8418, 0.4717, 0.9717, 0.3418, 0.9496, 0.3833, 0.9717, 0.3418, 0.9717, 0.3418, 0.9496, 0.3833, 0.9496, 0.3833, 0.99, 0.25, 0.0, 0.0, 0.9854, 0.2968, 0.0, 0.0, 0.0, 0.0, 0.0, 0.0, 0.0, 0.0, 0.0, 0.0, 0.0, 0.0, 0.0, 0.0, 0.0, 0.0, 0.0, 0.0, 0.0, 0.0, 0.99, 0.25, 0.0, 0.0, 0.0, 0.0, 0.0, 0.0, 0.0, 0.0, 0.0, 0.0, 0.0, 0.0, 0.0, 0.0, 0.0, 0.0, 0.0, 0.0, 0.0, 0.0, 0.0, 0.0, 0.0, 0.0, 0.0, 0.0, 0.0, 0.0, 0.0, 0.0, 0.0, 0.0, 0.0, 0.0, 0.0, 0.0, 0.0, 0.0, 0.0, 0.0, 0.0, 0.0, 0.0, 0.0, 0.0, 0.0, 0.0, 0.0, 0.0, 0.0, 0.0, 0.0, 0.0, 0.0, 0.0, 0.0, 0.0, 0.0, 0.0, 0.0, 0.0, 0.0, 0.0, 0.0, 0.0, 0.0, 0.0, 0.0, 0.0, 0.0, 0.0, 0.0, 0.0, 0.0, 0.0, 0.0, 0.0, 0.0, 0.0, 0.0, 0.0, 0.0, 0.0, 0.0, 0.0, 0.0, 0.99, 0.25, 0.0, 0.0, 0.0, 0.0, 0.8418, 0.4717, 0.0, 0.0, 0.0, 0.0, 0.0, 0.0, 0.0, 0.0, 0.7968, 0.4854, 0.0, 0.0, 0.0, 0.0, 0.7968, 0.4854, 0.8418, 0.4717, 0.0, 0.0, 0.8418, 0.4717, 0.0, 0.0, 0.0, 0.0, 0.8418, 0.4717, 0.8833, 0.4496, 0.0, 0.0, 0.8833, 0.4496, 0.0, 0.0, 0.0, 0.0, 0.8833, 0.4496, 0.9197, 0.4197, 0.0, 0.0, 0.9197, 0.4197, 0.0, 0.0, 0.0, 0.0, 0.9197, 0.4197, 0.9496, 0.3833, 0.0, 0.0, 0.9496, 0.3833, 0.0, 0.0, 0.0, 0.0, 0.9496, 0.3833, 0.9717, 0.3418, 0.0, 0.0, 0.9717, 0.3418, 0.0, 0.0, 0.0, 0.0, 0.9717, 0.3418, 0.9854, 0.2968, 0.0, 0.0, 0.9854, 0.2968, 0.0, 0.0, 0.0, 0.0, 0.0, 0.0, 0.9854, 0.2968, 0.0, 0.0, 0.0, 0.0, 0.0, 0.0, 0.0, 0.0, 0.0, 0.0, 0.0, 0.0, 0.0, 0.0, 0.0, 0.0, 0.0, 0.0, 0.0, 0.0, 0.0, 0.0, 0.0, 0.0, 0.0, 0.0, 0.0, 0.0, 0.0, 0.0, 0.0, 0.0, 0.0, 0.0, 0.0, 0.0, 0.0, 0.0, 0.0, 0.0, 0.0, 0.0, 0.9717, 0.3418, 0.0, 0.0, 0.0, 0.0, 0.9717, 0.3418, 0.9717, 0.3418, 0.0, 0.0, 0.9854, 0.2968, 0.0, 0.0, 0.0, 0.0, 0.9854, 0.2968, 0.9854, 0.2968, 0.0, 0.0, 0.0, 0.0, 0.9496, 0.3833, 0.9197, 0.4197, 0.9496, 0.3833, 0.9496, 0.3833, 0.9197, 0.4197, 0.9197, 0.4197, 0.9197, 0.4197, 0.8833, 0.4496, 0.9197, 0.4197, 0.9197, 0.4197, 0.8833, 0.4496, 0.8833, 0.4496, 0.8833, 0.4496, 0.8418, 0.4717, 0.8833, 0.4496, 0.8833, 0.4496, 0.8418, 0.4717, 0.8418, 0.4717, 0.0, 0.0, 0.0, 0.0, 0.0, 0.0, 0.0, 0.0, 0.0, 0.0, 0.0, 0.0, 0.0, 0.0, 0.0, 0.0, 0.0, 0.0, 0.0, 0.0, 0.0, 0.0, 0.0, 0.0, 0.0, 0.0, 0.0, 0.0, 0.0, 0.0, 0.0, 0.0, 0.0, 0.0, 0.0, 0.0, 0.0, 0.0, 0.0, 0.0, 0.0, 0.0, 0.0, 0.0, 0.0, 0.0, 0.0, 0.0, 0.0, 0.0, 0.0, 0.0, 0.0, 0.0, 0.0, 0.0, 0.0, 0.0, 0.0, 0.0, 0.0, 0.0, 0.0, 0.0, 0.0, 0.0, 0.0, 0.0, 0.0, 0.0, 0.0, 0.0, 0.0, 0.0, 0.0, 0.0, 0.0, 0.0, 0.0, 0.0, 0.0, 0.0, 0.0, 0.0, 0.0, 0.0, 0.0, 0.0, 0.0, 0.0, 0.0, 0.0, 0.0, 0.0, 0.0, 0.0, 0.0, 0.0, 0.0, 0.0, 0.0, 0.0, 0.0, 0.0, 0.0, 0.0, 0.0, 0.0, 0.0, 0.0, 0.0, 0.0, 0.0, 0.0, 0.0, 0.0])
me_simple_headphone_clip_001.use_remesh_fix_poles = True
me_simple_headphone_clip_001.use_remesh_preserve_attributes = False
me_simple_headphone_clip_001.update()

# ---- objects
ob_simple_headphone_clip = bpy.data.objects.new('simple_headphone_clip', me_simple_headphone_clip_001)

# ---- transforms, parenting, visibility, modifiers, constraints
ob_simple_headphone_clip.location = (0.0, 0.0, 0.0)

# ---- collection membership
col_collection.objects.link(ob_simple_headphone_clip)

# ---- scene / render settings (as saved in the file)
scene.frame_start = 1; scene.frame_end = 250; scene.frame_set(1)
scene.render.engine = 'BLENDER_EEVEE_NEXT'
scene.cycles.use_denoising = False
scene.cycles.samples = 128
scene.cycles.sampling_pattern = 'TABULATED_SOBOL'
scene.cycles.use_adaptive_sampling = False
scene.cycles.use_light_tree = False
scene.view_settings.view_transform = 'Filmic'
bpy.context.view_layer.update()

# ---- added for rendering (the .blend has no active camera and no usable light): camera, sun
cam_auto = bpy.data.cameras.new('AutoCamera')
cam_auto.lens = 50.0
cam_auto.sensor_width = 36.0
cam_auto.clip_end = 1000.0
ob_auto_camera = bpy.data.objects.new('AutoCamera', cam_auto)
scene.collection.objects.link(ob_auto_camera)
ob_auto_camera.location = (11.0952, -13.692, 25.4356)
ob_auto_camera.rotation_euler = (1.09748, -7.21219e-08, 0.694738)
scene.camera = ob_auto_camera
light_auto_sun = bpy.data.lights.new('AutoSun', 'SUN')
light_auto_sun.energy = 3.0
light_auto_sun.angle = 0.0523599
ob_auto_sun = bpy.data.objects.new('AutoSun', light_auto_sun)
scene.collection.objects.link(ob_auto_sun)
ob_auto_sun.rotation_euler = (0.872665, 0.174533, 0.523599)
bpy.context.view_layer.update()

